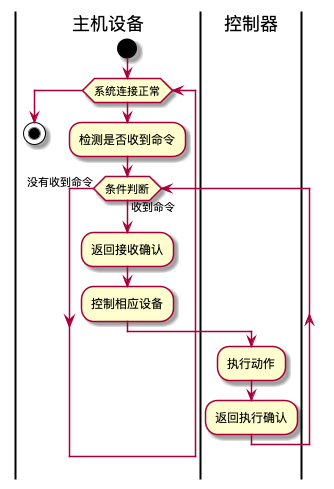

The diagram above was rendered by PlantUML. Its source (embedded in the PNG):
@startuml 主机设备与控制器交互活动图
|主机设备|
start
while (系统连接正常)
    :检测是否收到命令;
    while (条件判断) is (收到命令)
    :返回接收确认;
    :控制相应设备;
    |控制器|
    :执行动作;
    :返回执行确认;
    endwhile (没有收到命令)
    |主机设备|
endwhile
stop
@enduml